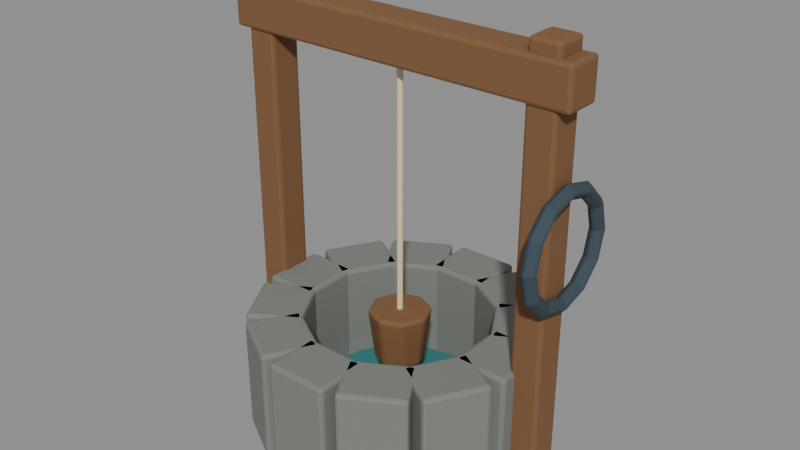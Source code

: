 # Source: village_well_sculpt.blend  (saved by Blender 5.2.44; exported with 4.5.12 LTS)
import bpy
from mathutils import Matrix  # noqa: F401  (used for matrix-valued properties, if any)

bpy.ops.wm.read_factory_settings(use_empty=True)
scene = bpy.context.scene
scene.name = 'Fort7_village_well'

# ---- materials (node trees are filled in below, after node groups)
mat_fortart2_stone_002 = bpy.data.materials.new('FortArt2_stone.002')
mat_fortart2_stone_002.diffuse_color = (0.2086, 0.2195, 0.1981, 1.0)
mat_fortart2_teal_008 = bpy.data.materials.new('FortArt2_teal.008')
mat_fortart2_teal_008.diffuse_color = (0.03689, 0.2122, 0.2159, 1.0)
mat_fortart2_wood_015 = bpy.data.materials.new('FortArt2_wood.015')
mat_fortart2_wood_015.diffuse_color = (0.2159, 0.1046, 0.04374, 1.0)
mat_fortart2_bone_010 = bpy.data.materials.new('FortArt2_bone.010')
mat_fortart2_bone_010.diffuse_color = (0.8228, 0.6939, 0.4179, 1.0)
mat_fortart2_iron_015 = bpy.data.materials.new('FortArt2_iron.015')
mat_fortart2_iron_015.diffuse_color = (0.04092, 0.06663, 0.08438, 1.0)

# ---- material node trees
mat_fortart2_stone_002.use_nodes = True; mat_fortart2_stone_002.node_tree.nodes.clear()
_N = mat_fortart2_stone_002.node_tree.nodes; _L = mat_fortart2_stone_002.node_tree.links
n0 = _N.new('ShaderNodeBsdfPrincipled'); n0.name = 'Principled BSDF'; n0.location = (-200, 100)
n0.inputs[0].default_value = (0.2086, 0.2195, 0.1981, 1.0)
n0.inputs[1].default_value = 0.08
n0.inputs[2].default_value = 0.86
n0.inputs[10].default_value = 0.005
n1 = _N.new('ShaderNodeOutputMaterial'); n1.name = 'Material Output'; n1.location = (200, 100)
_L.new(n0.outputs[0], n1.inputs[0])
n1.is_active_output = True
mat_fortart2_teal_008.use_nodes = True; mat_fortart2_teal_008.node_tree.nodes.clear()
_N = mat_fortart2_teal_008.node_tree.nodes; _L = mat_fortart2_teal_008.node_tree.links
n0 = _N.new('ShaderNodeBsdfPrincipled'); n0.name = 'Principled BSDF'; n0.location = (-200, 100)
n0.inputs[0].default_value = (0.03689, 0.2122, 0.2159, 1.0)
n0.inputs[1].default_value = 0.08
n0.inputs[2].default_value = 0.86
n0.inputs[10].default_value = 0.005
n1 = _N.new('ShaderNodeOutputMaterial'); n1.name = 'Material Output'; n1.location = (200, 100)
_L.new(n0.outputs[0], n1.inputs[0])
n1.is_active_output = True
mat_fortart2_wood_015.use_nodes = True; mat_fortart2_wood_015.node_tree.nodes.clear()
_N = mat_fortart2_wood_015.node_tree.nodes; _L = mat_fortart2_wood_015.node_tree.links
n0 = _N.new('ShaderNodeBsdfPrincipled'); n0.name = 'Principled BSDF'; n0.location = (-200, 100)
n0.inputs[0].default_value = (0.2159, 0.1046, 0.04374, 1.0)
n0.inputs[1].default_value = 0.08
n0.inputs[2].default_value = 0.86
n0.inputs[10].default_value = 0.005
n1 = _N.new('ShaderNodeOutputMaterial'); n1.name = 'Material Output'; n1.location = (200, 100)
_L.new(n0.outputs[0], n1.inputs[0])
n1.is_active_output = True
mat_fortart2_bone_010.use_nodes = True; mat_fortart2_bone_010.node_tree.nodes.clear()
_N = mat_fortart2_bone_010.node_tree.nodes; _L = mat_fortart2_bone_010.node_tree.links
n0 = _N.new('ShaderNodeBsdfPrincipled'); n0.name = 'Principled BSDF'; n0.location = (-200, 100)
n0.inputs[0].default_value = (0.8228, 0.6939, 0.4179, 1.0)
n0.inputs[1].default_value = 0.08
n0.inputs[2].default_value = 0.86
n0.inputs[10].default_value = 0.005
n1 = _N.new('ShaderNodeOutputMaterial'); n1.name = 'Material Output'; n1.location = (200, 100)
_L.new(n0.outputs[0], n1.inputs[0])
n1.is_active_output = True
mat_fortart2_iron_015.use_nodes = True; mat_fortart2_iron_015.node_tree.nodes.clear()
_N = mat_fortart2_iron_015.node_tree.nodes; _L = mat_fortart2_iron_015.node_tree.links
n0 = _N.new('ShaderNodeBsdfPrincipled'); n0.name = 'Principled BSDF'; n0.location = (-200, 100)
n0.inputs[0].default_value = (0.04092, 0.06663, 0.08438, 1.0)
n0.inputs[1].default_value = 0.08
n0.inputs[2].default_value = 0.86
n0.inputs[10].default_value = 0.005
n1 = _N.new('ShaderNodeOutputMaterial'); n1.name = 'Material Output'; n1.location = (200, 100)
_L.new(n0.outputs[0], n1.inputs[0])
n1.is_active_output = True

# ---- meshes
me_cube_2440 = bpy.data.meshes.new('Cube.2440')
me_cube_2440.from_pydata([(-0.235, -0.2, -0.42), (-0.235, -0.2, 0.42), (-0.235, 0.2, -0.42), (-0.235, 0.2, 0.42), (0.235, -0.2, -0.42), (0.235, -0.2, 0.42), (0.235, 0.2, -0.42), (0.235, 0.2, 0.42)], [], [(0, 1, 3, 2), (2, 3, 7, 6), (6, 7, 5, 4), (4, 5, 1, 0), (2, 6, 4, 0), (7, 3, 1, 5)])
_uv = me_cube_2440.uv_layers.new(name='UVMap')
_uv.uv.foreach_set('vector', [0.375, 0.0, 0.625, 0.0, 0.625, 0.25, 0.375, 0.25, 0.375, 0.25, 0.625, 0.25, 0.625, 0.5, 0.375, 0.5, 0.375, 0.5, 0.625, 0.5, 0.625, 0.75, 0.375, 0.75, 0.375, 0.75, 0.625, 0.75, 0.625, 1.0, 0.375, 1.0, 0.125, 0.5, 0.375, 0.5, 0.375, 0.75, 0.125, 0.75, 0.625, 0.5, 0.875, 0.5, 0.875, 0.75, 0.625, 0.75])
me_cube_2440.materials.append(mat_fortart2_stone_002)
me_cube_2440.update()
me_cube_2441 = bpy.data.meshes.new('Cube.2441')
me_cube_2441.from_pydata([(-0.235, -0.2, -0.42), (-0.235, -0.2, 0.42), (-0.235, 0.2, -0.42), (-0.235, 0.2, 0.42), (0.235, -0.2, -0.42), (0.235, -0.2, 0.42), (0.235, 0.2, -0.42), (0.235, 0.2, 0.42)], [], [(0, 1, 3, 2), (2, 3, 7, 6), (6, 7, 5, 4), (4, 5, 1, 0), (2, 6, 4, 0), (7, 3, 1, 5)])
_uv = me_cube_2441.uv_layers.new(name='UVMap')
_uv.uv.foreach_set('vector', [0.375, 0.0, 0.625, 0.0, 0.625, 0.25, 0.375, 0.25, 0.375, 0.25, 0.625, 0.25, 0.625, 0.5, 0.375, 0.5, 0.375, 0.5, 0.625, 0.5, 0.625, 0.75, 0.375, 0.75, 0.375, 0.75, 0.625, 0.75, 0.625, 1.0, 0.375, 1.0, 0.125, 0.5, 0.375, 0.5, 0.375, 0.75, 0.125, 0.75, 0.625, 0.5, 0.875, 0.5, 0.875, 0.75, 0.625, 0.75])
me_cube_2441.materials.append(mat_fortart2_stone_002)
me_cube_2441.update()
me_cube_2442 = bpy.data.meshes.new('Cube.2442')
me_cube_2442.from_pydata([(-0.235, -0.2, -0.42), (-0.235, -0.2, 0.42), (-0.235, 0.2, -0.42), (-0.235, 0.2, 0.42), (0.235, -0.2, -0.42), (0.235, -0.2, 0.42), (0.235, 0.2, -0.42), (0.235, 0.2, 0.42)], [], [(0, 1, 3, 2), (2, 3, 7, 6), (6, 7, 5, 4), (4, 5, 1, 0), (2, 6, 4, 0), (7, 3, 1, 5)])
_uv = me_cube_2442.uv_layers.new(name='UVMap')
_uv.uv.foreach_set('vector', [0.375, 0.0, 0.625, 0.0, 0.625, 0.25, 0.375, 0.25, 0.375, 0.25, 0.625, 0.25, 0.625, 0.5, 0.375, 0.5, 0.375, 0.5, 0.625, 0.5, 0.625, 0.75, 0.375, 0.75, 0.375, 0.75, 0.625, 0.75, 0.625, 1.0, 0.375, 1.0, 0.125, 0.5, 0.375, 0.5, 0.375, 0.75, 0.125, 0.75, 0.625, 0.5, 0.875, 0.5, 0.875, 0.75, 0.625, 0.75])
me_cube_2442.materials.append(mat_fortart2_stone_002)
me_cube_2442.update()
me_cube_2443 = bpy.data.meshes.new('Cube.2443')
me_cube_2443.from_pydata([(-0.235, -0.2, -0.42), (-0.235, -0.2, 0.42), (-0.235, 0.2, -0.42), (-0.235, 0.2, 0.42), (0.235, -0.2, -0.42), (0.235, -0.2, 0.42), (0.235, 0.2, -0.42), (0.235, 0.2, 0.42)], [], [(0, 1, 3, 2), (2, 3, 7, 6), (6, 7, 5, 4), (4, 5, 1, 0), (2, 6, 4, 0), (7, 3, 1, 5)])
_uv = me_cube_2443.uv_layers.new(name='UVMap')
_uv.uv.foreach_set('vector', [0.375, 0.0, 0.625, 0.0, 0.625, 0.25, 0.375, 0.25, 0.375, 0.25, 0.625, 0.25, 0.625, 0.5, 0.375, 0.5, 0.375, 0.5, 0.625, 0.5, 0.625, 0.75, 0.375, 0.75, 0.375, 0.75, 0.625, 0.75, 0.625, 1.0, 0.375, 1.0, 0.125, 0.5, 0.375, 0.5, 0.375, 0.75, 0.125, 0.75, 0.625, 0.5, 0.875, 0.5, 0.875, 0.75, 0.625, 0.75])
me_cube_2443.materials.append(mat_fortart2_stone_002)
me_cube_2443.update()
me_cube_2444 = bpy.data.meshes.new('Cube.2444')
me_cube_2444.from_pydata([(-0.235, -0.2, -0.42), (-0.235, -0.2, 0.42), (-0.235, 0.2, -0.42), (-0.235, 0.2, 0.42), (0.235, -0.2, -0.42), (0.235, -0.2, 0.42), (0.235, 0.2, -0.42), (0.235, 0.2, 0.42)], [], [(0, 1, 3, 2), (2, 3, 7, 6), (6, 7, 5, 4), (4, 5, 1, 0), (2, 6, 4, 0), (7, 3, 1, 5)])
_uv = me_cube_2444.uv_layers.new(name='UVMap')
_uv.uv.foreach_set('vector', [0.375, 0.0, 0.625, 0.0, 0.625, 0.25, 0.375, 0.25, 0.375, 0.25, 0.625, 0.25, 0.625, 0.5, 0.375, 0.5, 0.375, 0.5, 0.625, 0.5, 0.625, 0.75, 0.375, 0.75, 0.375, 0.75, 0.625, 0.75, 0.625, 1.0, 0.375, 1.0, 0.125, 0.5, 0.375, 0.5, 0.375, 0.75, 0.125, 0.75, 0.625, 0.5, 0.875, 0.5, 0.875, 0.75, 0.625, 0.75])
me_cube_2444.materials.append(mat_fortart2_stone_002)
me_cube_2444.update()
me_cube_2445 = bpy.data.meshes.new('Cube.2445')
me_cube_2445.from_pydata([(-0.235, -0.2, -0.42), (-0.235, -0.2, 0.42), (-0.235, 0.2, -0.42), (-0.235, 0.2, 0.42), (0.235, -0.2, -0.42), (0.235, -0.2, 0.42), (0.235, 0.2, -0.42), (0.235, 0.2, 0.42)], [], [(0, 1, 3, 2), (2, 3, 7, 6), (6, 7, 5, 4), (4, 5, 1, 0), (2, 6, 4, 0), (7, 3, 1, 5)])
_uv = me_cube_2445.uv_layers.new(name='UVMap')
_uv.uv.foreach_set('vector', [0.375, 0.0, 0.625, 0.0, 0.625, 0.25, 0.375, 0.25, 0.375, 0.25, 0.625, 0.25, 0.625, 0.5, 0.375, 0.5, 0.375, 0.5, 0.625, 0.5, 0.625, 0.75, 0.375, 0.75, 0.375, 0.75, 0.625, 0.75, 0.625, 1.0, 0.375, 1.0, 0.125, 0.5, 0.375, 0.5, 0.375, 0.75, 0.125, 0.75, 0.625, 0.5, 0.875, 0.5, 0.875, 0.75, 0.625, 0.75])
me_cube_2445.materials.append(mat_fortart2_stone_002)
me_cube_2445.update()
me_cube_2446 = bpy.data.meshes.new('Cube.2446')
me_cube_2446.from_pydata([(-0.235, -0.2, -0.42), (-0.235, -0.2, 0.42), (-0.235, 0.2, -0.42), (-0.235, 0.2, 0.42), (0.235, -0.2, -0.42), (0.235, -0.2, 0.42), (0.235, 0.2, -0.42), (0.235, 0.2, 0.42)], [], [(0, 1, 3, 2), (2, 3, 7, 6), (6, 7, 5, 4), (4, 5, 1, 0), (2, 6, 4, 0), (7, 3, 1, 5)])
_uv = me_cube_2446.uv_layers.new(name='UVMap')
_uv.uv.foreach_set('vector', [0.375, 0.0, 0.625, 0.0, 0.625, 0.25, 0.375, 0.25, 0.375, 0.25, 0.625, 0.25, 0.625, 0.5, 0.375, 0.5, 0.375, 0.5, 0.625, 0.5, 0.625, 0.75, 0.375, 0.75, 0.375, 0.75, 0.625, 0.75, 0.625, 1.0, 0.375, 1.0, 0.125, 0.5, 0.375, 0.5, 0.375, 0.75, 0.125, 0.75, 0.625, 0.5, 0.875, 0.5, 0.875, 0.75, 0.625, 0.75])
me_cube_2446.materials.append(mat_fortart2_stone_002)
me_cube_2446.update()
me_cube_2447 = bpy.data.meshes.new('Cube.2447')
me_cube_2447.from_pydata([(-0.235, -0.2, -0.42), (-0.235, -0.2, 0.42), (-0.235, 0.2, -0.42), (-0.235, 0.2, 0.42), (0.235, -0.2, -0.42), (0.235, -0.2, 0.42), (0.235, 0.2, -0.42), (0.235, 0.2, 0.42)], [], [(0, 1, 3, 2), (2, 3, 7, 6), (6, 7, 5, 4), (4, 5, 1, 0), (2, 6, 4, 0), (7, 3, 1, 5)])
_uv = me_cube_2447.uv_layers.new(name='UVMap')
_uv.uv.foreach_set('vector', [0.375, 0.0, 0.625, 0.0, 0.625, 0.25, 0.375, 0.25, 0.375, 0.25, 0.625, 0.25, 0.625, 0.5, 0.375, 0.5, 0.375, 0.5, 0.625, 0.5, 0.625, 0.75, 0.375, 0.75, 0.375, 0.75, 0.625, 0.75, 0.625, 1.0, 0.375, 1.0, 0.125, 0.5, 0.375, 0.5, 0.375, 0.75, 0.125, 0.75, 0.625, 0.5, 0.875, 0.5, 0.875, 0.75, 0.625, 0.75])
me_cube_2447.materials.append(mat_fortart2_stone_002)
me_cube_2447.update()
me_cube_2448 = bpy.data.meshes.new('Cube.2448')
me_cube_2448.from_pydata([(-0.235, -0.2, -0.42), (-0.235, -0.2, 0.42), (-0.235, 0.2, -0.42), (-0.235, 0.2, 0.42), (0.235, -0.2, -0.42), (0.235, -0.2, 0.42), (0.235, 0.2, -0.42), (0.235, 0.2, 0.42)], [], [(0, 1, 3, 2), (2, 3, 7, 6), (6, 7, 5, 4), (4, 5, 1, 0), (2, 6, 4, 0), (7, 3, 1, 5)])
_uv = me_cube_2448.uv_layers.new(name='UVMap')
_uv.uv.foreach_set('vector', [0.375, 0.0, 0.625, 0.0, 0.625, 0.25, 0.375, 0.25, 0.375, 0.25, 0.625, 0.25, 0.625, 0.5, 0.375, 0.5, 0.375, 0.5, 0.625, 0.5, 0.625, 0.75, 0.375, 0.75, 0.375, 0.75, 0.625, 0.75, 0.625, 1.0, 0.375, 1.0, 0.125, 0.5, 0.375, 0.5, 0.375, 0.75, 0.125, 0.75, 0.625, 0.5, 0.875, 0.5, 0.875, 0.75, 0.625, 0.75])
me_cube_2448.materials.append(mat_fortart2_stone_002)
me_cube_2448.update()
me_cube_2449 = bpy.data.meshes.new('Cube.2449')
me_cube_2449.from_pydata([(-0.235, -0.2, -0.42), (-0.235, -0.2, 0.42), (-0.235, 0.2, -0.42), (-0.235, 0.2, 0.42), (0.235, -0.2, -0.42), (0.235, -0.2, 0.42), (0.235, 0.2, -0.42), (0.235, 0.2, 0.42)], [], [(0, 1, 3, 2), (2, 3, 7, 6), (6, 7, 5, 4), (4, 5, 1, 0), (2, 6, 4, 0), (7, 3, 1, 5)])
_uv = me_cube_2449.uv_layers.new(name='UVMap')
_uv.uv.foreach_set('vector', [0.375, 0.0, 0.625, 0.0, 0.625, 0.25, 0.375, 0.25, 0.375, 0.25, 0.625, 0.25, 0.625, 0.5, 0.375, 0.5, 0.375, 0.5, 0.625, 0.5, 0.625, 0.75, 0.375, 0.75, 0.375, 0.75, 0.625, 0.75, 0.625, 1.0, 0.375, 1.0, 0.125, 0.5, 0.375, 0.5, 0.375, 0.75, 0.125, 0.75, 0.625, 0.5, 0.875, 0.5, 0.875, 0.75, 0.625, 0.75])
me_cube_2449.materials.append(mat_fortart2_stone_002)
me_cube_2449.update()
me_cube_2450 = bpy.data.meshes.new('Cube.2450')
me_cube_2450.from_pydata([(-0.235, -0.2, -0.42), (-0.235, -0.2, 0.42), (-0.235, 0.2, -0.42), (-0.235, 0.2, 0.42), (0.235, -0.2, -0.42), (0.235, -0.2, 0.42), (0.235, 0.2, -0.42), (0.235, 0.2, 0.42)], [], [(0, 1, 3, 2), (2, 3, 7, 6), (6, 7, 5, 4), (4, 5, 1, 0), (2, 6, 4, 0), (7, 3, 1, 5)])
_uv = me_cube_2450.uv_layers.new(name='UVMap')
_uv.uv.foreach_set('vector', [0.375, 0.0, 0.625, 0.0, 0.625, 0.25, 0.375, 0.25, 0.375, 0.25, 0.625, 0.25, 0.625, 0.5, 0.375, 0.5, 0.375, 0.5, 0.625, 0.5, 0.625, 0.75, 0.375, 0.75, 0.375, 0.75, 0.625, 0.75, 0.625, 1.0, 0.375, 1.0, 0.125, 0.5, 0.375, 0.5, 0.375, 0.75, 0.125, 0.75, 0.625, 0.5, 0.875, 0.5, 0.875, 0.75, 0.625, 0.75])
me_cube_2450.materials.append(mat_fortart2_stone_002)
me_cube_2450.update()
me_cube_2451 = bpy.data.meshes.new('Cube.2451')
me_cube_2451.from_pydata([(-0.235, -0.2, -0.42), (-0.235, -0.2, 0.42), (-0.235, 0.2, -0.42), (-0.235, 0.2, 0.42), (0.235, -0.2, -0.42), (0.235, -0.2, 0.42), (0.235, 0.2, -0.42), (0.235, 0.2, 0.42)], [], [(0, 1, 3, 2), (2, 3, 7, 6), (6, 7, 5, 4), (4, 5, 1, 0), (2, 6, 4, 0), (7, 3, 1, 5)])
_uv = me_cube_2451.uv_layers.new(name='UVMap')
_uv.uv.foreach_set('vector', [0.375, 0.0, 0.625, 0.0, 0.625, 0.25, 0.375, 0.25, 0.375, 0.25, 0.625, 0.25, 0.625, 0.5, 0.375, 0.5, 0.375, 0.5, 0.625, 0.5, 0.625, 0.75, 0.375, 0.75, 0.375, 0.75, 0.625, 0.75, 0.625, 1.0, 0.375, 1.0, 0.125, 0.5, 0.375, 0.5, 0.375, 0.75, 0.125, 0.75, 0.625, 0.5, 0.875, 0.5, 0.875, 0.75, 0.625, 0.75])
me_cube_2451.materials.append(mat_fortart2_stone_002)
me_cube_2451.update()
me_cone_1639 = bpy.data.meshes.new('Cone.1639')
me_cone_1639.from_pydata([(0.0, 0.65, -0.02), (0.0, 0.65, 0.02), (0.2487, 0.6005, -0.02), (0.2487, 0.6005, 0.02), (0.4596, 0.4596, -0.02), (0.4596, 0.4596, 0.02), (0.6005, 0.2487, -0.02), (0.6005, 0.2487, 0.02), (0.65, 0.0, -0.02), (0.65, 0.0, 0.02), (0.6005, -0.2487, -0.02), (0.6005, -0.2487, 0.02), (0.4596, -0.4596, -0.02), (0.4596, -0.4596, 0.02), (0.2487, -0.6005, -0.02), (0.2487, -0.6005, 0.02), (0.0, -0.65, -0.02), (0.0, -0.65, 0.02), (-0.2487, -0.6005, -0.02), (-0.2487, -0.6005, 0.02), (-0.4596, -0.4596, -0.02), (-0.4596, -0.4596, 0.02), (-0.6005, -0.2487, -0.02), (-0.6005, -0.2487, 0.02), (-0.65, 0.0, -0.02), (-0.65, 0.0, 0.02), (-0.6005, 0.2487, -0.02), (-0.6005, 0.2487, 0.02), (-0.4596, 0.4596, -0.02), (-0.4596, 0.4596, 0.02), (-0.2487, 0.6005, -0.02), (-0.2487, 0.6005, 0.02)], [], [(0, 1, 3, 2), (2, 3, 5, 4), (4, 5, 7, 6), (6, 7, 9, 8), (8, 9, 11, 10), (10, 11, 13, 12), (12, 13, 15, 14), (14, 15, 17, 16), (16, 17, 19, 18), (18, 19, 21, 20), (20, 21, 23, 22), (22, 23, 25, 24), (24, 25, 27, 26), (26, 27, 29, 28), (3, 1, 31, 29, 27, 25, 23, 21, 19, 17, 15, 13, 11, 9, 7, 5), (28, 29, 31, 30), (30, 31, 1, 0), (0, 2, 4, 6, 8, 10, 12, 14, 16, 18, 20, 22, 24, 26, 28, 30)])
_uv = me_cone_1639.uv_layers.new(name='UVMap')
_uv.uv.foreach_set('vector', [1.0, 0.5, 1.0, 1.0, 0.9375, 1.0, 0.9375, 0.5, 0.9375, 0.5, 0.9375, 1.0, 0.875, 1.0, 0.875, 0.5, 0.875, 0.5, 0.875, 1.0, 0.8125, 1.0, 0.8125, 0.5, 0.8125, 0.5, 0.8125, 1.0, 0.75, 1.0, 0.75, 0.5, 0.75, 0.5, 0.75, 1.0, 0.6875, 1.0, 0.6875, 0.5, 0.6875, 0.5, 0.6875, 1.0, 0.625, 1.0, 0.625, 0.5, 0.625, 0.5, 0.625, 1.0, 0.5625, 1.0, 0.5625, 0.5, 0.5625, 0.5, 0.5625, 1.0, 0.5, 1.0, 0.5, 0.5, 0.5, 0.5, 0.5, 1.0, 0.4375, 1.0, 0.4375, 0.5, 0.4375, 0.5, 0.4375, 1.0, 0.375, 1.0, 0.375, 0.5, 0.375, 0.5, 0.375, 1.0, 0.3125, 1.0, 0.3125, 0.5, 0.3125, 0.5, 0.3125, 1.0, 0.25, 1.0, 0.25, 0.5, 0.25, 0.5, 0.25, 1.0, 0.1875, 1.0, 0.1875, 0.5, 0.1875, 0.5, 0.1875, 1.0, 0.125, 1.0, 0.125, 0.5, 0.3418, 0.4717, 0.25, 0.49, 0.1582, 0.4717, 0.08029, 0.4197, 0.02827, 0.3418, 0.01, 0.25, 0.02827, 0.1582, 0.08029, 0.08029, 0.1582, 0.02827, 0.25, 0.01, 0.3418, 0.02827, 0.4197, 0.08029, 0.4717, 0.1582, 0.49, 0.25, 0.4717, 0.3418, 0.4197, 0.4197, 0.125, 0.5, 0.125, 1.0, 0.0625, 1.0, 0.0625, 0.5, 0.0625, 0.5, 0.0625, 1.0, 0.0, 1.0, 0.0, 0.5, 0.75, 0.49, 0.8418, 0.4717, 0.9197, 0.4197, 0.9717, 0.3418, 0.99, 0.25, 0.9717, 0.1582, 0.9197, 0.08029, 0.8418, 0.02827, 0.75, 0.01, 0.6582, 0.02827, 0.5803, 0.08029, 0.5283, 0.1582, 0.51, 0.25, 0.5283, 0.3418, 0.5803, 0.4197, 0.6582, 0.4717])
me_cone_1639.materials.append(mat_fortart2_teal_008)
me_cone_1639.update()
me_cube_2452 = bpy.data.meshes.new('Cube.2452')
me_cube_2452.from_pydata([(-0.11, -0.12, -1.55), (-0.11, -0.12, 1.55), (-0.11, 0.12, -1.55), (-0.11, 0.12, 1.55), (0.11, -0.12, -1.55), (0.11, -0.12, 1.55), (0.11, 0.12, -1.55), (0.11, 0.12, 1.55)], [], [(0, 1, 3, 2), (2, 3, 7, 6), (6, 7, 5, 4), (4, 5, 1, 0), (2, 6, 4, 0), (7, 3, 1, 5)])
_uv = me_cube_2452.uv_layers.new(name='UVMap')
_uv.uv.foreach_set('vector', [0.375, 0.0, 0.625, 0.0, 0.625, 0.25, 0.375, 0.25, 0.375, 0.25, 0.625, 0.25, 0.625, 0.5, 0.375, 0.5, 0.375, 0.5, 0.625, 0.5, 0.625, 0.75, 0.375, 0.75, 0.375, 0.75, 0.625, 0.75, 0.625, 1.0, 0.375, 1.0, 0.125, 0.5, 0.375, 0.5, 0.375, 0.75, 0.125, 0.75, 0.625, 0.5, 0.875, 0.5, 0.875, 0.75, 0.625, 0.75])
me_cube_2452.materials.append(mat_fortart2_wood_015)
me_cube_2452.update()
me_cube_2453 = bpy.data.meshes.new('Cube.2453')
me_cube_2453.from_pydata([(-0.11, -0.12, -1.55), (-0.11, -0.12, 1.55), (-0.11, 0.12, -1.55), (-0.11, 0.12, 1.55), (0.11, -0.12, -1.55), (0.11, -0.12, 1.55), (0.11, 0.12, -1.55), (0.11, 0.12, 1.55)], [], [(0, 1, 3, 2), (2, 3, 7, 6), (6, 7, 5, 4), (4, 5, 1, 0), (2, 6, 4, 0), (7, 3, 1, 5)])
_uv = me_cube_2453.uv_layers.new(name='UVMap')
_uv.uv.foreach_set('vector', [0.375, 0.0, 0.625, 0.0, 0.625, 0.25, 0.375, 0.25, 0.375, 0.25, 0.625, 0.25, 0.625, 0.5, 0.375, 0.5, 0.375, 0.5, 0.625, 0.5, 0.625, 0.75, 0.375, 0.75, 0.375, 0.75, 0.625, 0.75, 0.625, 1.0, 0.375, 1.0, 0.125, 0.5, 0.375, 0.5, 0.375, 0.75, 0.125, 0.75, 0.625, 0.5, 0.875, 0.5, 0.875, 0.75, 0.625, 0.75])
me_cube_2453.materials.append(mat_fortart2_wood_015)
me_cube_2453.update()
me_cube_2454 = bpy.data.meshes.new('Cube.2454')
me_cube_2454.from_pydata([(-1.325, -0.14, -0.15), (-1.325, -0.14, 0.15), (-1.325, 0.14, -0.15), (-1.325, 0.14, 0.15), (1.325, -0.14, -0.15), (1.325, -0.14, 0.15), (1.325, 0.14, -0.15), (1.325, 0.14, 0.15)], [], [(0, 1, 3, 2), (2, 3, 7, 6), (6, 7, 5, 4), (4, 5, 1, 0), (2, 6, 4, 0), (7, 3, 1, 5)])
_uv = me_cube_2454.uv_layers.new(name='UVMap')
_uv.uv.foreach_set('vector', [0.375, 0.0, 0.625, 0.0, 0.625, 0.25, 0.375, 0.25, 0.375, 0.25, 0.625, 0.25, 0.625, 0.5, 0.375, 0.5, 0.375, 0.5, 0.625, 0.5, 0.625, 0.75, 0.375, 0.75, 0.375, 0.75, 0.625, 0.75, 0.625, 1.0, 0.375, 1.0, 0.125, 0.5, 0.375, 0.5, 0.375, 0.75, 0.125, 0.75, 0.625, 0.5, 0.875, 0.5, 0.875, 0.75, 0.625, 0.75])
me_cube_2454.materials.append(mat_fortart2_wood_015)
me_cube_2454.update()
me_cone_1640 = bpy.data.meshes.new('Cone.1640')
me_cone_1640.from_pydata([(0.0, 0.025, -1.1), (0.0, 0.025, 1.1), (0.02165, 0.0125, -1.1), (0.02165, 0.0125, 1.1), (0.02165, -0.0125, -1.1), (0.02165, -0.0125, 1.1), (0.0, -0.025, -1.1), (0.0, -0.025, 1.1), (-0.02165, -0.0125, -1.1), (-0.02165, -0.0125, 1.1), (-0.02165, 0.0125, -1.1), (-0.02165, 0.0125, 1.1)], [], [(0, 1, 3, 2), (2, 3, 5, 4), (4, 5, 7, 6), (6, 7, 9, 8), (3, 1, 11, 9, 7, 5), (8, 9, 11, 10), (10, 11, 1, 0), (0, 2, 4, 6, 8, 10)])
_uv = me_cone_1640.uv_layers.new(name='UVMap')
_uv.uv.foreach_set('vector', [1.0, 0.5, 1.0, 1.0, 0.8333, 1.0, 0.8333, 0.5, 0.8333, 0.5, 0.8333, 1.0, 0.6667, 1.0, 0.6667, 0.5, 0.6667, 0.5, 0.6667, 1.0, 0.5, 1.0, 0.5, 0.5, 0.5, 0.5, 0.5, 1.0, 0.3333, 1.0, 0.3333, 0.5, 0.4578, 0.37, 0.25, 0.49, 0.04215, 0.37, 0.04215, 0.13, 0.25, 0.01, 0.4578, 0.13, 0.3333, 0.5, 0.3333, 1.0, 0.1667, 1.0, 0.1667, 0.5, 0.1667, 0.5, 0.1667, 1.0, -8.941e-08, 1.0, -8.941e-08, 0.5, 0.75, 0.49, 0.9578, 0.37, 0.9578, 0.13, 0.75, 0.01, 0.5422, 0.13, 0.5422, 0.37])
me_cone_1640.materials.append(mat_fortart2_bone_010)
me_cone_1640.update()
me_torus_299 = bpy.data.meshes.new('Torus.299')
me_torus_299.from_pydata([(0.445, 0.0, 0.0), (0.38, 0.0, 0.065), (0.315, 0.0, 7.96e-18), (0.38, 0.0, -0.065), (0.3854, 0.2225, 0.0), (0.3291, 0.19, 0.065), (0.2728, 0.1575, 7.96e-18), (0.3291, 0.19, -0.065), (0.2225, 0.3854, 0.0), (0.19, 0.3291, 0.065), (0.1575, 0.2728, 7.96e-18), (0.19, 0.3291, -0.065), (3.36e-08, 0.445, 0.0), (2.869e-08, 0.38, 0.065), (2.378e-08, 0.315, 7.96e-18), (2.869e-08, 0.38, -0.065), (-0.2225, 0.3854, 0.0), (-0.19, 0.3291, 0.065), (-0.1575, 0.2728, 7.96e-18), (-0.19, 0.3291, -0.065), (-0.3854, 0.2225, 0.0), (-0.3291, 0.19, 0.065), (-0.2728, 0.1575, 7.96e-18), (-0.3291, 0.19, -0.065), (-0.445, 3.89e-08, 0.0), (-0.38, 3.322e-08, 0.065), (-0.315, 2.754e-08, 7.96e-18), (-0.38, 3.322e-08, -0.065), (-0.3854, -0.2225, 0.0), (-0.3291, -0.19, 0.065), (-0.2728, -0.1575, 7.96e-18), (-0.3291, -0.19, -0.065), (-0.2225, -0.3854, 0.0), (-0.19, -0.3291, 0.065), (-0.1575, -0.2728, 7.96e-18), (-0.19, -0.3291, -0.065), (3.36e-08, -0.445, 0.0), (2.869e-08, -0.38, 0.065), (2.378e-08, -0.315, 7.96e-18), (2.869e-08, -0.38, -0.065), (0.2225, -0.3854, 0.0), (0.19, -0.3291, 0.065), (0.1575, -0.2728, 7.96e-18), (0.19, -0.3291, -0.065), (0.3854, -0.2225, 0.0), (0.3291, -0.19, 0.065), (0.2728, -0.1575, 7.96e-18), (0.3291, -0.19, -0.065)], [], [(0, 4, 5, 1), (1, 5, 6, 2), (2, 6, 7, 3), (3, 7, 4, 0), (4, 8, 9, 5), (5, 9, 10, 6), (6, 10, 11, 7), (7, 11, 8, 4), (8, 12, 13, 9), (9, 13, 14, 10), (10, 14, 15, 11), (11, 15, 12, 8), (12, 16, 17, 13), (13, 17, 18, 14), (14, 18, 19, 15), (15, 19, 16, 12), (16, 20, 21, 17), (17, 21, 22, 18), (18, 22, 23, 19), (19, 23, 20, 16), (20, 24, 25, 21), (21, 25, 26, 22), (22, 26, 27, 23), (23, 27, 24, 20), (24, 28, 29, 25), (25, 29, 30, 26), (26, 30, 31, 27), (27, 31, 28, 24), (28, 32, 33, 29), (29, 33, 34, 30), (30, 34, 35, 31), (31, 35, 32, 28), (32, 36, 37, 33), (33, 37, 38, 34), (34, 38, 39, 35), (35, 39, 36, 32), (36, 40, 41, 37), (37, 41, 42, 38), (38, 42, 43, 39), (39, 43, 40, 36), (40, 44, 45, 41), (41, 45, 46, 42), (42, 46, 47, 43), (43, 47, 44, 40), (44, 0, 1, 45), (45, 1, 2, 46), (46, 2, 3, 47), (47, 3, 0, 44)])
_uv = me_torus_299.uv_layers.new(name='UVMap')
_uv.uv.foreach_set('vector', [0.5, 0.5, 0.5833, 0.5, 0.5833, 0.75, 0.5, 0.75, 0.5, 0.75, 0.5833, 0.75, 0.5833, 1.0, 0.5, 1.0, 0.5, 0.0, 0.5833, 0.0, 0.5833, 0.25, 0.5, 0.25, 0.5, 0.25, 0.5833, 0.25, 0.5833, 0.5, 0.5, 0.5, 0.5833, 0.5, 0.6667, 0.5, 0.6667, 0.75, 0.5833, 0.75, 0.5833, 0.75, 0.6667, 0.75, 0.6667, 1.0, 0.5833, 1.0, 0.5833, 0.0, 0.6667, 0.0, 0.6667, 0.25, 0.5833, 0.25, 0.5833, 0.25, 0.6667, 0.25, 0.6667, 0.5, 0.5833, 0.5, 0.6667, 0.5, 0.75, 0.5, 0.75, 0.75, 0.6667, 0.75, 0.6667, 0.75, 0.75, 0.75, 0.75, 1.0, 0.6667, 1.0, 0.6667, 0.0, 0.75, 0.0, 0.75, 0.25, 0.6667, 0.25, 0.6667, 0.25, 0.75, 0.25, 0.75, 0.5, 0.6667, 0.5, 0.75, 0.5, 0.8333, 0.5, 0.8333, 0.75, 0.75, 0.75, 0.75, 0.75, 0.8333, 0.75, 0.8333, 1.0, 0.75, 1.0, 0.75, 0.0, 0.8333, 0.0, 0.8333, 0.25, 0.75, 0.25, 0.75, 0.25, 0.8333, 0.25, 0.8333, 0.5, 0.75, 0.5, 0.8333, 0.5, 0.9167, 0.5, 0.9167, 0.75, 0.8333, 0.75, 0.8333, 0.75, 0.9167, 0.75, 0.9167, 1.0, 0.8333, 1.0, 0.8333, 0.0, 0.9167, 0.0, 0.9167, 0.25, 0.8333, 0.25, 0.8333, 0.25, 0.9167, 0.25, 0.9167, 0.5, 0.8333, 0.5, 0.9167, 0.5, 1.0, 0.5, 1.0, 0.75, 0.9167, 0.75, 0.9167, 0.75, 1.0, 0.75, 1.0, 1.0, 0.9167, 1.0, 0.9167, 0.0, 1.0, 0.0, 1.0, 0.25, 0.9167, 0.25, 0.9167, 0.25, 1.0, 0.25, 1.0, 0.5, 0.9167, 0.5, 2.22e-16, 0.5, 0.08333, 0.5, 0.08333, 0.75, 2.22e-16, 0.75, 2.22e-16, 0.75, 0.08333, 0.75, 0.08333, 1.0, 2.22e-16, 1.0, 2.22e-16, 0.0, 0.08333, 0.0, 0.08333, 0.25, 2.22e-16, 0.25, 2.22e-16, 0.25, 0.08333, 0.25, 0.08333, 0.5, 2.22e-16, 0.5, 0.08333, 0.5, 0.1667, 0.5, 0.1667, 0.75, 0.08333, 0.75, 0.08333, 0.75, 0.1667, 0.75, 0.1667, 1.0, 0.08333, 1.0, 0.08333, 0.0, 0.1667, 0.0, 0.1667, 0.25, 0.08333, 0.25, 0.08333, 0.25, 0.1667, 0.25, 0.1667, 0.5, 0.08333, 0.5, 0.1667, 0.5, 0.25, 0.5, 0.25, 0.75, 0.1667, 0.75, 0.1667, 0.75, 0.25, 0.75, 0.25, 1.0, 0.1667, 1.0, 0.1667, 0.0, 0.25, 0.0, 0.25, 0.25, 0.1667, 0.25, 0.1667, 0.25, 0.25, 0.25, 0.25, 0.5, 0.1667, 0.5, 0.25, 0.5, 0.3333, 0.5, 0.3333, 0.75, 0.25, 0.75, 0.25, 0.75, 0.3333, 0.75, 0.3333, 1.0, 0.25, 1.0, 0.25, 0.0, 0.3333, 0.0, 0.3333, 0.25, 0.25, 0.25, 0.25, 0.25, 0.3333, 0.25, 0.3333, 0.5, 0.25, 0.5, 0.3333, 0.5, 0.4167, 0.5, 0.4167, 0.75, 0.3333, 0.75, 0.3333, 0.75, 0.4167, 0.75, 0.4167, 1.0, 0.3333, 1.0, 0.3333, 0.0, 0.4167, 0.0, 0.4167, 0.25, 0.3333, 0.25, 0.3333, 0.25, 0.4167, 0.25, 0.4167, 0.5, 0.3333, 0.5, 0.4167, 0.5, 0.5, 0.5, 0.5, 0.75, 0.4167, 0.75, 0.4167, 0.75, 0.5, 0.75, 0.5, 1.0, 0.4167, 1.0, 0.4167, 0.0, 0.5, 0.0, 0.5, 0.25, 0.4167, 0.25, 0.4167, 0.25, 0.5, 0.25, 0.5, 0.5, 0.4167, 0.5])
me_torus_299.materials.append(mat_fortart2_iron_015)
me_torus_299.update()
me_cone_1641 = bpy.data.meshes.new('Cone.1641')
me_cone_1641.from_pydata([(0.0, 0.18, -0.2), (0.0, 0.23, 0.2), (0.1273, 0.1273, -0.2), (0.1626, 0.1626, 0.2), (0.18, 0.0, -0.2), (0.23, 0.0, 0.2), (0.1273, -0.1273, -0.2), (0.1626, -0.1626, 0.2), (0.0, -0.18, -0.2), (0.0, -0.23, 0.2), (-0.1273, -0.1273, -0.2), (-0.1626, -0.1626, 0.2), (-0.18, 0.0, -0.2), (-0.23, 0.0, 0.2), (-0.1273, 0.1273, -0.2), (-0.1626, 0.1626, 0.2)], [], [(0, 1, 3, 2), (2, 3, 5, 4), (4, 5, 7, 6), (6, 7, 9, 8), (8, 9, 11, 10), (10, 11, 13, 12), (3, 1, 15, 13, 11, 9, 7, 5), (12, 13, 15, 14), (14, 15, 1, 0), (0, 2, 4, 6, 8, 10, 12, 14)])
_uv = me_cone_1641.uv_layers.new(name='UVMap')
_uv.uv.foreach_set('vector', [1.0, 0.5, 1.0, 1.0, 0.875, 1.0, 0.875, 0.5, 0.875, 0.5, 0.875, 1.0, 0.75, 1.0, 0.75, 0.5, 0.75, 0.5, 0.75, 1.0, 0.625, 1.0, 0.625, 0.5, 0.625, 0.5, 0.625, 1.0, 0.5, 1.0, 0.5, 0.5, 0.5, 0.5, 0.5, 1.0, 0.375, 1.0, 0.375, 0.5, 0.375, 0.5, 0.375, 1.0, 0.25, 1.0, 0.25, 0.5, 0.4197, 0.4197, 0.25, 0.49, 0.08029, 0.4197, 0.01, 0.25, 0.08029, 0.08029, 0.25, 0.01, 0.4197, 0.08029, 0.49, 0.25, 0.25, 0.5, 0.25, 1.0, 0.125, 1.0, 0.125, 0.5, 0.125, 0.5, 0.125, 1.0, 0.0, 1.0, 0.0, 0.5, 0.75, 0.49, 0.9197, 0.4197, 0.99, 0.25, 0.9197, 0.08029, 0.75, 0.01, 0.5803, 0.08029, 0.51, 0.25, 0.5803, 0.4197])
me_cone_1641.materials.append(mat_fortart2_wood_015)
me_cone_1641.update()

# ---- objects
ob_village_well = bpy.data.objects.new('village_well', None)
ob_wellstone = bpy.data.objects.new('WellStone', me_cube_2440)
ob_wellstone_001 = bpy.data.objects.new('WellStone.001', me_cube_2441)
ob_wellstone_002 = bpy.data.objects.new('WellStone.002', me_cube_2442)
ob_wellstone_003 = bpy.data.objects.new('WellStone.003', me_cube_2443)
ob_wellstone_004 = bpy.data.objects.new('WellStone.004', me_cube_2444)
ob_wellstone_005 = bpy.data.objects.new('WellStone.005', me_cube_2445)
ob_wellstone_006 = bpy.data.objects.new('WellStone.006', me_cube_2446)
ob_wellstone_007 = bpy.data.objects.new('WellStone.007', me_cube_2447)
ob_wellstone_008 = bpy.data.objects.new('WellStone.008', me_cube_2448)
ob_wellstone_009 = bpy.data.objects.new('WellStone.009', me_cube_2449)
ob_wellstone_010 = bpy.data.objects.new('WellStone.010', me_cube_2450)
ob_wellstone_011 = bpy.data.objects.new('WellStone.011', me_cube_2451)
ob_darkwater = bpy.data.objects.new('DarkWater', me_cone_1639)
ob_wellpost = bpy.data.objects.new('WellPost', me_cube_2452)
ob_wellpost_001 = bpy.data.objects.new('WellPost.001', me_cube_2453)
ob_wellbeam = bpy.data.objects.new('WellBeam', me_cube_2454)
ob_rope = bpy.data.objects.new('Rope', me_cone_1640)
ob_windingwheel = bpy.data.objects.new('WindingWheel', me_torus_299)
ob_bucket = bpy.data.objects.new('Bucket', me_cone_1641)

# ---- transforms, parenting, visibility, modifiers, constraints
ob_village_well.location = (0.0, 0.0, 0.0)
ob_wellstone.parent = ob_village_well
ob_wellstone.location = (0.0, 0.85, 0.46)
_m = ob_wellstone.modifiers.new('Hand softened edges', 'BEVEL')
_m.width = 0.025
_m.width_pct = 0.025
_m.segments = 2
_m.angle_limit = 0.6109
ob_wellstone_001.parent = ob_village_well
ob_wellstone_001.location = (0.425, 0.7361, 0.46)
ob_wellstone_001.rotation_euler = (0.0, 0.0, -0.5236)
_m = ob_wellstone_001.modifiers.new('Hand softened edges', 'BEVEL')
_m.width = 0.025
_m.width_pct = 0.025
_m.segments = 2
_m.angle_limit = 0.6109
ob_wellstone_002.parent = ob_village_well
ob_wellstone_002.location = (0.7361, 0.425, 0.46)
ob_wellstone_002.rotation_euler = (0.0, 0.0, -1.047)
_m = ob_wellstone_002.modifiers.new('Hand softened edges', 'BEVEL')
_m.width = 0.025
_m.width_pct = 0.025
_m.segments = 2
_m.angle_limit = 0.6109
ob_wellstone_003.parent = ob_village_well
ob_wellstone_003.location = (0.85, 5.205e-17, 0.46)
ob_wellstone_003.rotation_euler = (0.0, 0.0, -1.571)
_m = ob_wellstone_003.modifiers.new('Hand softened edges', 'BEVEL')
_m.width = 0.025
_m.width_pct = 0.025
_m.segments = 2
_m.angle_limit = 0.6109
ob_wellstone_004.parent = ob_village_well
ob_wellstone_004.location = (0.7361, -0.425, 0.46)
ob_wellstone_004.rotation_euler = (0.0, 0.0, -2.094)
_m = ob_wellstone_004.modifiers.new('Hand softened edges', 'BEVEL')
_m.width = 0.025
_m.width_pct = 0.025
_m.segments = 2
_m.angle_limit = 0.6109
ob_wellstone_005.parent = ob_village_well
ob_wellstone_005.location = (0.425, -0.7361, 0.46)
ob_wellstone_005.rotation_euler = (0.0, 0.0, -2.618)
_m = ob_wellstone_005.modifiers.new('Hand softened edges', 'BEVEL')
_m.width = 0.025
_m.width_pct = 0.025
_m.segments = 2
_m.angle_limit = 0.6109
ob_wellstone_006.parent = ob_village_well
ob_wellstone_006.location = (1.041e-16, -0.85, 0.46)
ob_wellstone_006.rotation_euler = (0.0, 0.0, -3.142)
_m = ob_wellstone_006.modifiers.new('Hand softened edges', 'BEVEL')
_m.width = 0.025
_m.width_pct = 0.025
_m.segments = 2
_m.angle_limit = 0.6109
ob_wellstone_007.parent = ob_village_well
ob_wellstone_007.location = (-0.425, -0.7361, 0.46)
ob_wellstone_007.rotation_euler = (0.0, 0.0, -3.665)
_m = ob_wellstone_007.modifiers.new('Hand softened edges', 'BEVEL')
_m.width = 0.025
_m.width_pct = 0.025
_m.segments = 2
_m.angle_limit = 0.6109
ob_wellstone_008.parent = ob_village_well
ob_wellstone_008.location = (-0.7361, -0.425, 0.46)
ob_wellstone_008.rotation_euler = (0.0, 0.0, -4.189)
_m = ob_wellstone_008.modifiers.new('Hand softened edges', 'BEVEL')
_m.width = 0.025
_m.width_pct = 0.025
_m.segments = 2
_m.angle_limit = 0.6109
ob_wellstone_009.parent = ob_village_well
ob_wellstone_009.location = (-0.85, -1.561e-16, 0.46)
ob_wellstone_009.rotation_euler = (0.0, 0.0, -4.712)
_m = ob_wellstone_009.modifiers.new('Hand softened edges', 'BEVEL')
_m.width = 0.025
_m.width_pct = 0.025
_m.segments = 2
_m.angle_limit = 0.6109
ob_wellstone_010.parent = ob_village_well
ob_wellstone_010.location = (-0.7361, 0.425, 0.46)
ob_wellstone_010.rotation_euler = (0.0, 0.0, -5.236)
_m = ob_wellstone_010.modifiers.new('Hand softened edges', 'BEVEL')
_m.width = 0.025
_m.width_pct = 0.025
_m.segments = 2
_m.angle_limit = 0.6109
ob_wellstone_011.parent = ob_village_well
ob_wellstone_011.location = (-0.425, 0.7361, 0.46)
ob_wellstone_011.rotation_euler = (0.0, 0.0, -5.76)
_m = ob_wellstone_011.modifiers.new('Hand softened edges', 'BEVEL')
_m.width = 0.025
_m.width_pct = 0.025
_m.segments = 2
_m.angle_limit = 0.6109
ob_darkwater.parent = ob_village_well
ob_darkwater.location = (0.0, 0.0, 0.16)
ob_darkwater.rotation_euler = (0.0, -0.0, -3.142)
_m = ob_darkwater.modifiers.new('Hand softened edges', 'BEVEL')
_m.width = 0.025
_m.width_pct = 0.025
_m.segments = 2
_m.angle_limit = 0.6109
ob_wellpost.parent = ob_village_well
ob_wellpost.location = (-1.12, 0.0, 1.55)
_m = ob_wellpost.modifiers.new('Hand softened edges', 'BEVEL')
_m.width = 0.025
_m.width_pct = 0.025
_m.segments = 2
_m.angle_limit = 0.6109
ob_wellpost_001.parent = ob_village_well
ob_wellpost_001.location = (1.12, 0.0, 1.55)
_m = ob_wellpost_001.modifiers.new('Hand softened edges', 'BEVEL')
_m.width = 0.025
_m.width_pct = 0.025
_m.segments = 2
_m.angle_limit = 0.6109
ob_wellbeam.parent = ob_village_well
ob_wellbeam.location = (0.0, 0.0, 2.85)
_m = ob_wellbeam.modifiers.new('Hand softened edges', 'BEVEL')
_m.width = 0.025
_m.width_pct = 0.025
_m.segments = 2
_m.angle_limit = 0.6109
ob_rope.parent = ob_village_well
ob_rope.location = (0.0, 0.0, 1.7)
ob_rope.rotation_euler = (0.0, -0.0, -3.142)
_m = ob_rope.modifiers.new('Hand softened edges', 'BEVEL')
_m.width = 0.025
_m.width_pct = 0.025
_m.segments = 2
_m.angle_limit = 0.6109
ob_windingwheel.parent = ob_village_well
ob_windingwheel.location = (1.27, 0.0, 1.8)
ob_windingwheel.rotation_euler = (0.0, 1.571, 0.0)
_m = ob_windingwheel.modifiers.new('Hand softened edges', 'BEVEL')
_m.width = 0.025
_m.width_pct = 0.025
_m.segments = 2
_m.angle_limit = 0.6109
ob_bucket.parent = ob_village_well
ob_bucket.location = (0.0, 0.0, 0.7)
ob_bucket.rotation_euler = (0.0, -0.0, -3.142)
_m = ob_bucket.modifiers.new('Hand softened edges', 'BEVEL')
_m.width = 0.025
_m.width_pct = 0.025
_m.segments = 2
_m.angle_limit = 0.6109

# ---- collection membership
scene.collection.objects.link(ob_village_well)
scene.collection.objects.link(ob_wellstone)
scene.collection.objects.link(ob_wellstone_001)
scene.collection.objects.link(ob_wellstone_002)
scene.collection.objects.link(ob_wellstone_003)
scene.collection.objects.link(ob_wellstone_004)
scene.collection.objects.link(ob_wellstone_005)
scene.collection.objects.link(ob_wellstone_006)
scene.collection.objects.link(ob_wellstone_007)
scene.collection.objects.link(ob_wellstone_008)
scene.collection.objects.link(ob_wellstone_009)
scene.collection.objects.link(ob_wellstone_010)
scene.collection.objects.link(ob_wellstone_011)
scene.collection.objects.link(ob_darkwater)
scene.collection.objects.link(ob_wellpost)
scene.collection.objects.link(ob_wellpost_001)
scene.collection.objects.link(ob_wellbeam)
scene.collection.objects.link(ob_rope)
scene.collection.objects.link(ob_windingwheel)
scene.collection.objects.link(ob_bucket)

# ---- scene / render settings (as saved in the file)
scene.frame_start = 1; scene.frame_end = 25; scene.frame_set(1)
scene.render.engine = 'BLENDER_EEVEE_NEXT'
scene.render.image_settings.exr_codec = 'NONE'
scene.render.fps = 30
scene.render.use_bake_clear = False
scene.render.bake_margin = 0
scene.render.bake_bias = 0.0
scene.render.bake_samples = 0
scene.render.simplify_subdivision_render = 0
scene.render.simplify_child_particles_render = 0.0
scene.render.compositor_device = 'GPU'
scene.eevee.use_volume_custom_range = False
scene.eevee.gtao_distance = 0.0
scene.eevee.use_fast_gi = False
scene.eevee.fast_gi_thickness_near = 0.1
scene.eevee.fast_gi_thickness_far = 0.0
scene.eevee.ray_tracing_options.screen_trace_thickness = 0.1
bpy.context.view_layer.update()

# ---- added for rendering (the .blend has no active camera and no usable light): camera, sun + grey world if the file has none
cam_auto = bpy.data.cameras.new('AutoCamera')
cam_auto.lens = 50.0
cam_auto.sensor_width = 36.0
cam_auto.clip_end = 1000.0
ob_auto_camera = bpy.data.objects.new('AutoCamera', cam_auto)
scene.collection.objects.link(ob_auto_camera)
ob_auto_camera.location = (4.2442, -5.09304, 4.94536)
ob_auto_camera.rotation_euler = (1.09748, -7.21219e-08, 0.694738)
scene.camera = ob_auto_camera
light_auto_sun = bpy.data.lights.new('AutoSun', 'SUN')
light_auto_sun.energy = 3.0
light_auto_sun.angle = 0.0523599
ob_auto_sun = bpy.data.objects.new('AutoSun', light_auto_sun)
scene.collection.objects.link(ob_auto_sun)
ob_auto_sun.rotation_euler = (0.872665, 0.174533, 0.523599)
if scene.world is None:
    world_auto = bpy.data.worlds.new('AutoWorld')
    world_auto.color = (0.3, 0.3, 0.3)
    scene.world = world_auto
bpy.context.view_layer.update()
